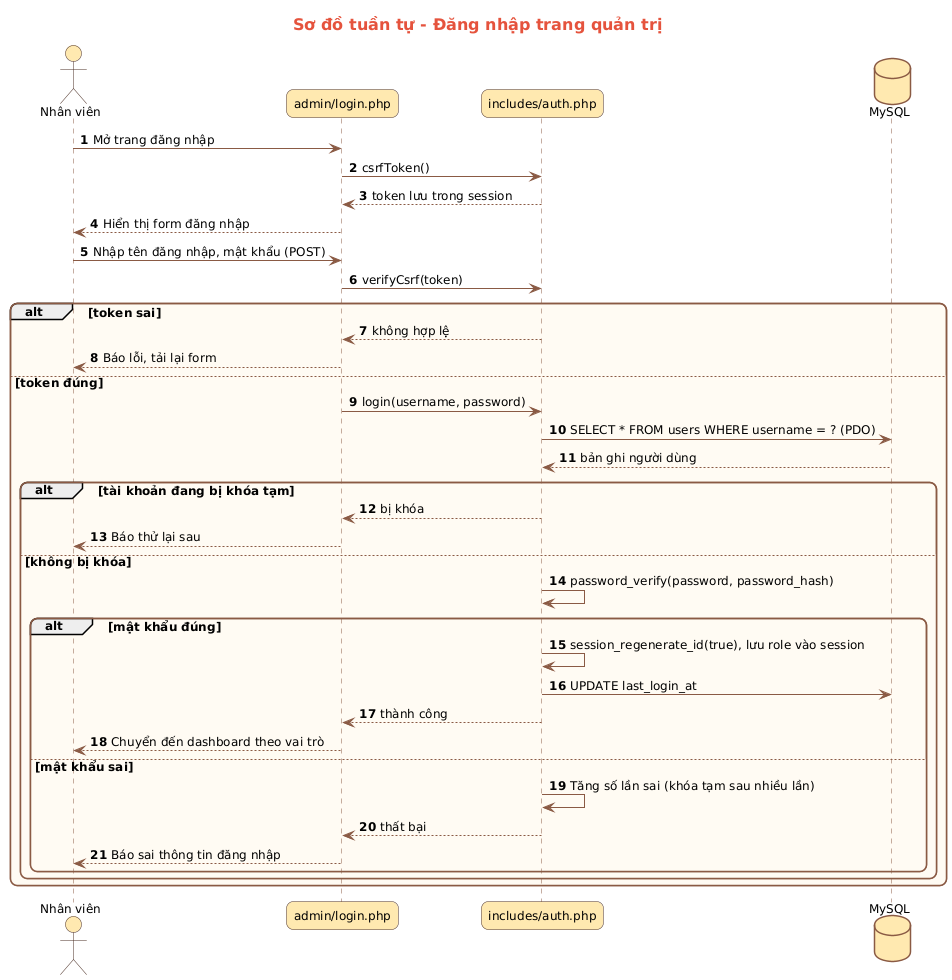

The diagram above was rendered by PlantUML. Its source (embedded in the PNG):
@startuml 07_seq_dang_nhap_admin
skinparam defaultFontName DejaVu Sans
skinparam defaultFontSize 12
skinparam shadowing false
skinparam roundCorner 14
skinparam ArrowColor #8A5A44
skinparam TitleFontSize 16
skinparam TitleFontColor #E5533D
skinparam usecase {
  BackgroundColor #FFF1E0
  BorderColor #E5533D
}
skinparam actor {
  BackgroundColor #FFE9B0
  BorderColor #4A2E24
}
skinparam class {
  BackgroundColor #FFF8EE
  BorderColor #E5533D
  HeaderBackgroundColor #FFE9B0
}
skinparam entity {
  BackgroundColor #FFF8EE
  BorderColor #E5533D
}
skinparam sequence {
  ParticipantBackgroundColor #FFE9B0
  ParticipantBorderColor #4A2E24
  LifeLineBorderColor #8A5A44
  ActorBackgroundColor #FFE9B0
  ActorBorderColor #4A2E24
}
skinparam state {
  BackgroundColor #FFF1E0
  BorderColor #E5533D
}
skinparam activity {
  BackgroundColor #FFF1E0
  BorderColor #E5533D
}
skinparam component {
  BackgroundColor #FFF1E0
  BorderColor #E5533D
}
skinparam node {
  BackgroundColor #FFF8EE
  BorderColor #8A5A44
}
skinparam package {
  BackgroundColor #FFFBF3
  BorderColor #8A5A44
}
skinparam database {
  BackgroundColor #FFE9B0
  BorderColor #8A5A44
}
skinparam rectangle {
  BackgroundColor #FFFBF3
  BorderColor #8A5A44
}
title Sơ đồ tuần tự - Đăng nhập trang quản trị
autonumber
actor "Nhân viên" as U
participant "admin/login.php" as L
participant "includes/auth.php" as A
database "MySQL" as DB

U -> L : Mở trang đăng nhập
L -> A : csrfToken()
A --> L : token lưu trong session
L --> U : Hiển thị form đăng nhập
U -> L : Nhập tên đăng nhập, mật khẩu (POST)
L -> A : verifyCsrf(token)
alt token sai
  A --> L : không hợp lệ
  L --> U : Báo lỗi, tải lại form
else token đúng
  L -> A : login(username, password)
  A -> DB : SELECT * FROM users WHERE username = ? (PDO)
  DB --> A : bản ghi người dùng
  alt tài khoản đang bị khóa tạm
    A --> L : bị khóa
    L --> U : Báo thử lại sau
  else không bị khóa
    A -> A : password_verify(password, password_hash)
    alt mật khẩu đúng
      A -> A : session_regenerate_id(true), lưu role vào session
      A -> DB : UPDATE last_login_at
      A --> L : thành công
      L --> U : Chuyển đến dashboard theo vai trò
    else mật khẩu sai
      A -> A : Tăng số lần sai (khóa tạm sau nhiều lần)
      A --> L : thất bại
      L --> U : Báo sai thông tin đăng nhập
    end
  end
end
@enduml